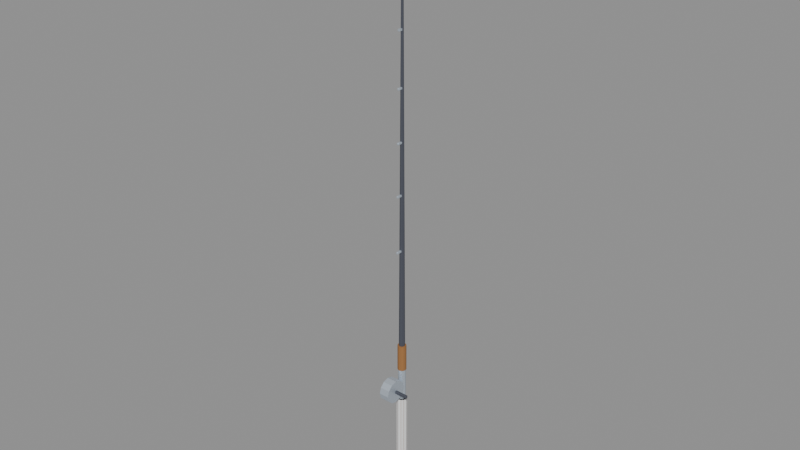 # Source: Tool_WZ_FishingRod.blend  (saved by Blender 4.3.34; exported with 4.5.12 LTS)
import bpy
from mathutils import Matrix  # noqa: F401  (used for matrix-valued properties, if any)

bpy.ops.wm.read_factory_settings(use_empty=True)
scene = bpy.context.scene
scene.name = 'Scene'

# ---- materials (node trees are filled in below, after node groups)
mat_tool_wz_fishingrod_m0 = bpy.data.materials.new('Tool_WZ_FishingRod_M0')
mat_tool_wz_fishingrod_m0.diffuse_color = (0.06575, 0.07176, 0.09388, 1.0)
mat_tool_wz_fishingrod_m1 = bpy.data.materials.new('Tool_WZ_FishingRod_M1')
mat_tool_wz_fishingrod_m1.diffuse_color = (0.3297, 0.148, 0.04615, 1.0)
mat_tool_wz_fishingrod_m2 = bpy.data.materials.new('Tool_WZ_FishingRod_M2')
mat_tool_wz_fishingrod_m2.diffuse_color = (0.5924, 0.6661, 0.7519, 1.0)

# ---- material node trees
mat_tool_wz_fishingrod_m0.use_nodes = True; mat_tool_wz_fishingrod_m0.node_tree.nodes.clear()
_N = mat_tool_wz_fishingrod_m0.node_tree.nodes; _L = mat_tool_wz_fishingrod_m0.node_tree.links
n0 = _N.new('ShaderNodeBsdfPrincipled'); n0.name = 'Principled BSDF'; n0.location = (10, 300)
n0.inputs[0].default_value = (0.06575, 0.07176, 0.09388, 1.0)
n0.inputs[2].default_value = 0.6
n1 = _N.new('ShaderNodeOutputMaterial'); n1.name = 'Material Output'; n1.location = (300, 300)
_L.new(n0.outputs[0], n1.inputs[0])
n1.is_active_output = True
mat_tool_wz_fishingrod_m1.use_nodes = True; mat_tool_wz_fishingrod_m1.node_tree.nodes.clear()
_N = mat_tool_wz_fishingrod_m1.node_tree.nodes; _L = mat_tool_wz_fishingrod_m1.node_tree.links
n0 = _N.new('ShaderNodeBsdfPrincipled'); n0.name = 'Principled BSDF'; n0.location = (10, 300)
n0.inputs[0].default_value = (0.3297, 0.148, 0.04615, 1.0)
n0.inputs[2].default_value = 0.9
n1 = _N.new('ShaderNodeOutputMaterial'); n1.name = 'Material Output'; n1.location = (300, 300)
_L.new(n0.outputs[0], n1.inputs[0])
n1.is_active_output = True
mat_tool_wz_fishingrod_m2.use_nodes = True; mat_tool_wz_fishingrod_m2.node_tree.nodes.clear()
_N = mat_tool_wz_fishingrod_m2.node_tree.nodes; _L = mat_tool_wz_fishingrod_m2.node_tree.links
n0 = _N.new('ShaderNodeBsdfPrincipled'); n0.name = 'Principled BSDF'; n0.location = (10, 300)
n0.inputs[0].default_value = (0.5924, 0.6661, 0.7519, 1.0)
n0.inputs[1].default_value = 0.6
n1 = _N.new('ShaderNodeOutputMaterial'); n1.name = 'Material Output'; n1.location = (300, 300)
_L.new(n0.outputs[0], n1.inputs[0])
n1.is_active_output = True

# ---- meshes
me_tool_wz_fishingrod = bpy.data.meshes.new('Tool_WZ_FishingRod')
me_tool_wz_fishingrod.from_pydata([(0.017, 0.0, 0.0), (0.01202, 0.01202, 0.0), (1.041e-18, 0.017, 0.0), (-0.01202, 0.01202, 0.0), (-0.017, 2.082e-18, 0.0), (-0.01202, -0.01202, 0.0), (-3.123e-18, -0.017, 0.0), (0.01202, -0.01202, 0.0), (0.017, 0.0, 0.02), (0.01202, 0.01202, 0.02), (1.041e-18, 0.017, 0.02), (-0.01202, 0.01202, 0.02), (-0.017, 2.082e-18, 0.02), (-0.01202, -0.01202, 0.02), (-3.123e-18, -0.017, 0.02), (0.01202, -0.01202, 0.02), (0.015, 0.0, 0.02), (0.01299, 0.0075, 0.02), (0.0075, 0.01299, 0.02), (9.185e-19, 0.015, 0.02), (-0.0075, 0.01299, 0.02), (-0.01299, 0.0075, 0.02), (-0.015, 1.837e-18, 0.02), (-0.01299, -0.0075, 0.02), (-0.0075, -0.01299, 0.02), (-2.755e-18, -0.015, 0.02), (0.0075, -0.01299, 0.02), (0.01299, -0.0075, 0.02), (0.015, 0.0, 0.32), (0.01299, 0.0075, 0.32), (0.0075, 0.01299, 0.32), (9.185e-19, 0.015, 0.32), (-0.0075, 0.01299, 0.32), (-0.01299, 0.0075, 0.32), (-0.015, 1.837e-18, 0.32), (-0.01299, -0.0075, 0.32), (-0.0075, -0.01299, 0.32), (-2.755e-18, -0.015, 0.32), (0.0075, -0.01299, 0.32), (0.01299, -0.0075, 0.32), (0.011, 0.0, 0.32), (0.007778, 0.007778, 0.32), (6.736e-19, 0.011, 0.32), (-0.007778, 0.007778, 0.32), (-0.011, 1.347e-18, 0.32), (-0.007778, -0.007778, 0.32), (-2.021e-18, -0.011, 0.32), (0.007778, -0.007778, 0.32), (0.011, 0.0, 0.42), (0.007778, 0.007778, 0.42), (6.736e-19, 0.011, 0.42), (-0.007778, 0.007778, 0.42), (-0.011, 1.347e-18, 0.42), (-0.007778, -0.007778, 0.42), (-2.021e-18, -0.011, 0.42), (0.007778, -0.007778, 0.42), (0.013, 0.0, 0.42), (0.01126, 0.0065, 0.42), (0.0065, 0.01126, 0.42), (7.96e-19, 0.013, 0.42), (-0.0065, 0.01126, 0.42), (-0.01126, 0.0065, 0.42), (-0.013, 1.592e-18, 0.42), (-0.01126, -0.0065, 0.42), (-0.0065, -0.01126, 0.42), (-2.388e-18, -0.013, 0.42), (0.0065, -0.01126, 0.42), (0.01126, -0.0065, 0.42), (0.013, 0.0, 0.5), (0.01126, 0.0065, 0.5), (0.0065, 0.01126, 0.5), (7.96e-19, 0.013, 0.5), (-0.0065, 0.01126, 0.5), (-0.01126, 0.0065, 0.5), (-0.013, 1.592e-18, 0.5), (-0.01126, -0.0065, 0.5), (-0.0065, -0.01126, 0.5), (-2.388e-18, -0.013, 0.5), (0.0065, -0.01126, 0.5), (0.01126, -0.0065, 0.5), (0.009, 0.0, 0.5), (0.006364, 0.006364, 0.5), (5.511e-19, 0.009, 0.5), (-0.006364, 0.006364, 0.5), (-0.009, 1.102e-18, 0.5), (-0.006364, -0.006364, 0.5), (-1.653e-18, -0.009, 0.5), (0.006364, -0.006364, 0.5), (0.0072, 0.0, 0.8225), (0.005091, 0.005091, 0.8225), (4.409e-19, 0.0072, 0.8225), (-0.005091, 0.005091, 0.8225), (-0.0072, 8.817e-19, 0.8225), (-0.005091, -0.005091, 0.8225), (-1.323e-18, -0.0072, 0.8225), (0.005091, -0.005091, 0.8225), (0.0072, 0.0, 0.8225), (0.005091, 0.005091, 0.8225), (4.409e-19, 0.0072, 0.8225), (-0.005091, 0.005091, 0.8225), (-0.0072, 8.817e-19, 0.8225), (-0.005091, -0.005091, 0.8225), (-1.323e-18, -0.0072, 0.8225), (0.005091, -0.005091, 0.8225), (0.0054, 0.0, 1.145), (0.003818, 0.003818, 1.145), (3.307e-19, 0.0054, 1.145), (-0.003818, 0.003818, 1.145), (-0.0054, 6.613e-19, 1.145), (-0.003818, -0.003818, 1.145), (-9.92e-19, -0.0054, 1.145), (0.003818, -0.003818, 1.145), (0.0054, 0.0, 1.145), (0.003818, 0.003818, 1.145), (3.307e-19, 0.0054, 1.145), (-0.003818, 0.003818, 1.145), (-0.0054, 6.613e-19, 1.145), (-0.003818, -0.003818, 1.145), (-9.92e-19, -0.0054, 1.145), (0.003818, -0.003818, 1.145), (0.0036, 0.0, 1.467), (0.002546, 0.002546, 1.467), (2.204e-19, 0.0036, 1.467), (-0.002546, 0.002546, 1.467), (-0.0036, 4.409e-19, 1.467), (-0.002546, -0.002546, 1.467), (-6.613e-19, -0.0036, 1.467), (0.002546, -0.002546, 1.467), (0.0036, 0.0, 1.467), (0.002546, 0.002546, 1.467), (2.204e-19, 0.0036, 1.467), (-0.002546, 0.002546, 1.467), (-0.0036, 4.409e-19, 1.467), (-0.002546, -0.002546, 1.467), (-6.613e-19, -0.0036, 1.467), (0.002546, -0.002546, 1.467), (0.0022, 0.0, 1.79), (0.001556, 0.001556, 1.79), (1.347e-19, 0.0022, 1.79), (-0.001556, 0.001556, 1.79), (-0.0022, 2.694e-19, 1.79), (-0.001556, -0.001556, 1.79), (-4.041e-19, -0.0022, 1.79), (0.001556, -0.001556, 1.79), (0.003, 0.0, 1.79), (0.0015, 0.002598, 1.79), (-0.0015, 0.002598, 1.79), (-0.003, 3.674e-19, 1.79), (-0.0015, -0.002598, 1.79), (0.0015, -0.002598, 1.79), (0.003, 0.0, 1.8), (0.0015, 0.002598, 1.8), (-0.0015, 0.002598, 1.8), (-0.003, 3.674e-19, 1.8), (-0.0015, -0.002598, 1.8), (0.0015, -0.002598, 1.8), (-0.015, -0.01, 0.37), (-0.015, -0.01469, 0.3875), (-0.015, -0.0275, 0.4003), (-0.015, -0.045, 0.405), (-0.015, -0.0625, 0.4003), (-0.015, -0.07531, 0.3875), (-0.015, -0.08, 0.37), (-0.015, -0.07531, 0.3525), (-0.015, -0.0625, 0.3397), (-0.015, -0.045, 0.335), (-0.015, -0.0275, 0.3397), (-0.015, -0.01469, 0.3525), (0.015, -0.01, 0.37), (0.015, -0.01469, 0.3875), (0.015, -0.0275, 0.4003), (0.015, -0.045, 0.405), (0.015, -0.0625, 0.4003), (0.015, -0.07531, 0.3875), (0.015, -0.08, 0.37), (0.015, -0.07531, 0.3525), (0.015, -0.0625, 0.3397), (0.015, -0.045, 0.335), (0.015, -0.0275, 0.3397), (0.015, -0.01469, 0.3525), (-0.00456, -0.03356, 0.36), (-0.00456, -0.035, 0.3614), (-0.006, -0.03356, 0.3614), (-0.00456, -0.035, 0.3786), (-0.00456, -0.03356, 0.38), (-0.006, -0.03356, 0.3786), (-0.00456, -0.00644, 0.36), (-0.006, -0.00644, 0.3614), (-0.00456, -0.005, 0.3614), (-0.00456, -0.00644, 0.38), (-0.00456, -0.005, 0.3786), (-0.006, -0.00644, 0.3786), (0.00456, -0.03356, 0.36), (0.006, -0.03356, 0.3614), (0.00456, -0.035, 0.3614), (0.00456, -0.03356, 0.38), (0.00456, -0.035, 0.3786), (0.006, -0.03356, 0.3786), (0.00456, -0.00644, 0.36), (0.00456, -0.005, 0.3614), (0.006, -0.00644, 0.3614), (0.00456, -0.00644, 0.38), (0.006, -0.00644, 0.3786), (0.00456, -0.005, 0.3786), (0.01596, -0.04804, 0.366), (0.01596, -0.049, 0.367), (0.015, -0.04804, 0.367), (0.01596, -0.049, 0.373), (0.01596, -0.04804, 0.374), (0.015, -0.04804, 0.373), (0.01596, -0.04196, 0.366), (0.015, -0.04196, 0.367), (0.01596, -0.041, 0.367), (0.01596, -0.04196, 0.374), (0.01596, -0.041, 0.373), (0.015, -0.04196, 0.373), (0.05404, -0.04804, 0.366), (0.055, -0.04804, 0.367), (0.05404, -0.049, 0.367), (0.05404, -0.04804, 0.374), (0.05404, -0.049, 0.373), (0.055, -0.04804, 0.373), (0.05404, -0.04196, 0.366), (0.05404, -0.041, 0.367), (0.055, -0.04196, 0.367), (0.05404, -0.04196, 0.374), (0.055, -0.04196, 0.373), (0.05404, -0.041, 0.373), (-0.00228, -0.02128, 0.8009), (-0.00228, -0.022, 0.8016), (-0.003, -0.02128, 0.8016), (-0.00228, -0.022, 0.8062), (-0.00228, -0.02128, 0.8069), (-0.003, -0.02128, 0.8062), (-0.00228, -0.00272, 0.8009), (-0.003, -0.00272, 0.8016), (-0.00228, -0.002, 0.8016), (-0.00228, -0.00272, 0.8069), (-0.00228, -0.002, 0.8062), (-0.003, -0.00272, 0.8062), (0.00228, -0.02128, 0.8009), (0.003, -0.02128, 0.8016), (0.00228, -0.022, 0.8016), (0.00228, -0.02128, 0.8069), (0.00228, -0.022, 0.8062), (0.003, -0.02128, 0.8062), (0.00228, -0.00272, 0.8009), (0.00228, -0.002, 0.8016), (0.003, -0.00272, 0.8016), (0.00228, -0.00272, 0.8069), (0.003, -0.00272, 0.8062), (0.00228, -0.002, 0.8062), (-0.00228, -0.01948, 0.9672), (-0.00228, -0.0202, 0.9679), (-0.003, -0.01948, 0.9679), (-0.00228, -0.0202, 0.9725), (-0.00228, -0.01948, 0.9732), (-0.003, -0.01948, 0.9725), (-0.00228, -0.00292, 0.9672), (-0.003, -0.00292, 0.9679), (-0.00228, -0.0022, 0.9679), (-0.00228, -0.00292, 0.9732), (-0.00228, -0.0022, 0.9725), (-0.003, -0.00292, 0.9725), (0.00228, -0.01948, 0.9672), (0.003, -0.01948, 0.9679), (0.00228, -0.0202, 0.9679), (0.00228, -0.01948, 0.9732), (0.00228, -0.0202, 0.9725), (0.003, -0.01948, 0.9725), (0.00228, -0.00292, 0.9672), (0.00228, -0.0022, 0.9679), (0.003, -0.00292, 0.9679), (0.00228, -0.00292, 0.9732), (0.003, -0.00292, 0.9725), (0.00228, -0.0022, 0.9725), (-0.00228, -0.01768, 1.118), (-0.00228, -0.0184, 1.119), (-0.003, -0.01768, 1.119), (-0.00228, -0.0184, 1.123), (-0.00228, -0.01768, 1.124), (-0.003, -0.01768, 1.123), (-0.00228, -0.00312, 1.118), (-0.003, -0.00312, 1.119), (-0.00228, -0.0024, 1.119), (-0.00228, -0.00312, 1.124), (-0.00228, -0.0024, 1.123), (-0.003, -0.00312, 1.123), (0.00228, -0.01768, 1.118), (0.003, -0.01768, 1.119), (0.00228, -0.0184, 1.119), (0.00228, -0.01768, 1.124), (0.00228, -0.0184, 1.123), (0.003, -0.01768, 1.123), (0.00228, -0.00312, 1.118), (0.00228, -0.0024, 1.119), (0.003, -0.00312, 1.119), (0.00228, -0.00312, 1.124), (0.003, -0.00312, 1.123), (0.00228, -0.0024, 1.123), (-0.00228, -0.01588, 1.266), (-0.00228, -0.0166, 1.267), (-0.003, -0.01588, 1.267), (-0.00228, -0.0166, 1.271), (-0.00228, -0.01588, 1.272), (-0.003, -0.01588, 1.271), (-0.00228, -0.00332, 1.266), (-0.003, -0.00332, 1.267), (-0.00228, -0.0026, 1.267), (-0.00228, -0.00332, 1.272), (-0.00228, -0.0026, 1.271), (-0.003, -0.00332, 1.271), (0.00228, -0.01588, 1.266), (0.003, -0.01588, 1.267), (0.00228, -0.0166, 1.267), (0.00228, -0.01588, 1.272), (0.00228, -0.0166, 1.271), (0.003, -0.01588, 1.271), (0.00228, -0.00332, 1.266), (0.00228, -0.0026, 1.267), (0.003, -0.00332, 1.267), (0.00228, -0.00332, 1.272), (0.003, -0.00332, 1.271), (0.00228, -0.0026, 1.271), (-0.00228, -0.01408, 1.418), (-0.00228, -0.0148, 1.419), (-0.003, -0.01408, 1.419), (-0.00228, -0.0148, 1.424), (-0.00228, -0.01408, 1.424), (-0.003, -0.01408, 1.424), (-0.00228, -0.00352, 1.418), (-0.003, -0.00352, 1.419), (-0.00228, -0.0028, 1.419), (-0.00228, -0.00352, 1.424), (-0.00228, -0.0028, 1.424), (-0.003, -0.00352, 1.424), (0.00228, -0.01408, 1.418), (0.003, -0.01408, 1.419), (0.00228, -0.0148, 1.419), (0.00228, -0.01408, 1.424), (0.00228, -0.0148, 1.424), (0.003, -0.01408, 1.424), (0.00228, -0.00352, 1.418), (0.00228, -0.0028, 1.419), (0.003, -0.00352, 1.419), (0.00228, -0.00352, 1.424), (0.003, -0.00352, 1.424), (0.00228, -0.0028, 1.424), (-0.00228, -0.01228, 1.567), (-0.00228, -0.013, 1.568), (-0.003, -0.01228, 1.568), (-0.00228, -0.013, 1.572), (-0.00228, -0.01228, 1.573), (-0.003, -0.01228, 1.572), (-0.00228, -0.00372, 1.567), (-0.003, -0.00372, 1.568), (-0.00228, -0.003, 1.568), (-0.00228, -0.00372, 1.573), (-0.00228, -0.003, 1.572), (-0.003, -0.00372, 1.572), (0.00228, -0.01228, 1.567), (0.003, -0.01228, 1.568), (0.00228, -0.013, 1.568), (0.00228, -0.01228, 1.573), (0.00228, -0.013, 1.572), (0.003, -0.01228, 1.572), (0.00228, -0.00372, 1.567), (0.00228, -0.003, 1.568), (0.003, -0.00372, 1.568), (0.00228, -0.00372, 1.573), (0.003, -0.00372, 1.572), (0.00228, -0.003, 1.572)], [], [(0, 1, 9, 8), (1, 2, 10, 9), (2, 3, 11, 10), (3, 4, 12, 11), (4, 5, 13, 12), (5, 6, 14, 13), (6, 7, 15, 14), (7, 0, 8, 15), (7, 6, 5, 4, 3, 2, 1, 0), (8, 9, 10, 11, 12, 13, 14, 15), (16, 17, 29, 28), (17, 18, 30, 29), (18, 19, 31, 30), (19, 20, 32, 31), (20, 21, 33, 32), (21, 22, 34, 33), (22, 23, 35, 34), (23, 24, 36, 35), (24, 25, 37, 36), (25, 26, 38, 37), (26, 27, 39, 38), (27, 16, 28, 39), (27, 26, 25, 24, 23, 22, 21, 20, 19, 18, 17, 16), (28, 29, 30, 31, 32, 33, 34, 35, 36, 37, 38, 39), (40, 41, 49, 48), (41, 42, 50, 49), (42, 43, 51, 50), (43, 44, 52, 51), (44, 45, 53, 52), (45, 46, 54, 53), (46, 47, 55, 54), (47, 40, 48, 55), (47, 46, 45, 44, 43, 42, 41, 40), (48, 49, 50, 51, 52, 53, 54, 55), (56, 57, 69, 68), (57, 58, 70, 69), (58, 59, 71, 70), (59, 60, 72, 71), (60, 61, 73, 72), (61, 62, 74, 73), (62, 63, 75, 74), (63, 64, 76, 75), (64, 65, 77, 76), (65, 66, 78, 77), (66, 67, 79, 78), (67, 56, 68, 79), (67, 66, 65, 64, 63, 62, 61, 60, 59, 58, 57, 56), (68, 69, 70, 71, 72, 73, 74, 75, 76, 77, 78, 79), (80, 81, 89, 88), (81, 82, 90, 89), (82, 83, 91, 90), (83, 84, 92, 91), (84, 85, 93, 92), (85, 86, 94, 93), (86, 87, 95, 94), (87, 80, 88, 95), (87, 86, 85, 84, 83, 82, 81, 80), (88, 89, 90, 91, 92, 93, 94, 95), (96, 97, 105, 104), (97, 98, 106, 105), (98, 99, 107, 106), (99, 100, 108, 107), (100, 101, 109, 108), (101, 102, 110, 109), (102, 103, 111, 110), (103, 96, 104, 111), (103, 102, 101, 100, 99, 98, 97, 96), (104, 105, 106, 107, 108, 109, 110, 111), (112, 113, 121, 120), (113, 114, 122, 121), (114, 115, 123, 122), (115, 116, 124, 123), (116, 117, 125, 124), (117, 118, 126, 125), (118, 119, 127, 126), (119, 112, 120, 127), (119, 118, 117, 116, 115, 114, 113, 112), (120, 121, 122, 123, 124, 125, 126, 127), (128, 129, 137, 136), (129, 130, 138, 137), (130, 131, 139, 138), (131, 132, 140, 139), (132, 133, 141, 140), (133, 134, 142, 141), (134, 135, 143, 142), (135, 128, 136, 143), (135, 134, 133, 132, 131, 130, 129, 128), (136, 137, 138, 139, 140, 141, 142, 143), (144, 145, 151, 150), (145, 146, 152, 151), (146, 147, 153, 152), (147, 148, 154, 153), (148, 149, 155, 154), (149, 144, 150, 155), (149, 148, 147, 146, 145, 144), (150, 151, 152, 153, 154, 155), (156, 157, 169, 168), (157, 158, 170, 169), (158, 159, 171, 170), (159, 160, 172, 171), (160, 161, 173, 172), (161, 162, 174, 173), (162, 163, 175, 174), (163, 164, 176, 175), (164, 165, 177, 176), (165, 166, 178, 177), (166, 167, 179, 178), (167, 156, 168, 179), (167, 166, 165, 164, 163, 162, 161, 160, 159, 158, 157, 156), (168, 169, 170, 171, 172, 173, 174, 175, 176, 177, 178, 179), (194, 196, 183, 181), (200, 202, 197, 193), (201, 189, 184, 195), (182, 185, 191, 187), (188, 190, 203, 199), (180, 181, 182), (183, 184, 185), (186, 187, 188), (189, 190, 191), (192, 193, 194), (195, 196, 197), (198, 199, 200), (201, 202, 203), (186, 180, 182, 187), (181, 183, 185, 182), (184, 189, 191, 185), (190, 188, 187, 191), (198, 186, 188, 199), (189, 201, 203, 190), (202, 200, 199, 203), (192, 198, 200, 193), (201, 195, 197, 202), (196, 194, 193, 197), (180, 192, 194, 181), (195, 184, 183, 196), (186, 198, 192, 180), (218, 220, 207, 205), (224, 226, 221, 217), (225, 213, 208, 219), (206, 209, 215, 211), (212, 214, 227, 223), (204, 205, 206), (207, 208, 209), (210, 211, 212), (213, 214, 215), (216, 217, 218), (219, 220, 221), (222, 223, 224), (225, 226, 227), (210, 204, 206, 211), (205, 207, 209, 206), (208, 213, 215, 209), (214, 212, 211, 215), (222, 210, 212, 223), (213, 225, 227, 214), (226, 224, 223, 227), (216, 222, 224, 217), (225, 219, 221, 226), (220, 218, 217, 221), (204, 216, 218, 205), (219, 208, 207, 220), (210, 222, 216, 204), (242, 244, 231, 229), (248, 250, 245, 241), (249, 237, 232, 243), (230, 233, 239, 235), (236, 238, 251, 247), (228, 229, 230), (231, 232, 233), (234, 235, 236), (237, 238, 239), (240, 241, 242), (243, 244, 245), (246, 247, 248), (249, 250, 251), (234, 228, 230, 235), (229, 231, 233, 230), (232, 237, 239, 233), (238, 236, 235, 239), (246, 234, 236, 247), (237, 249, 251, 238), (250, 248, 247, 251), (240, 246, 248, 241), (249, 243, 245, 250), (244, 242, 241, 245), (228, 240, 242, 229), (243, 232, 231, 244), (234, 246, 240, 228), (266, 268, 255, 253), (272, 274, 269, 265), (273, 261, 256, 267), (254, 257, 263, 259), (260, 262, 275, 271), (252, 253, 254), (255, 256, 257), (258, 259, 260), (261, 262, 263), (264, 265, 266), (267, 268, 269), (270, 271, 272), (273, 274, 275), (258, 252, 254, 259), (253, 255, 257, 254), (256, 261, 263, 257), (262, 260, 259, 263), (270, 258, 260, 271), (261, 273, 275, 262), (274, 272, 271, 275), (264, 270, 272, 265), (273, 267, 269, 274), (268, 266, 265, 269), (252, 264, 266, 253), (267, 256, 255, 268), (258, 270, 264, 252), (290, 292, 279, 277), (296, 298, 293, 289), (297, 285, 280, 291), (278, 281, 287, 283), (284, 286, 299, 295), (276, 277, 278), (279, 280, 281), (282, 283, 284), (285, 286, 287), (288, 289, 290), (291, 292, 293), (294, 295, 296), (297, 298, 299), (282, 276, 278, 283), (277, 279, 281, 278), (280, 285, 287, 281), (286, 284, 283, 287), (294, 282, 284, 295), (285, 297, 299, 286), (298, 296, 295, 299), (288, 294, 296, 289), (297, 291, 293, 298), (292, 290, 289, 293), (276, 288, 290, 277), (291, 280, 279, 292), (282, 294, 288, 276), (314, 316, 303, 301), (320, 322, 317, 313), (321, 309, 304, 315), (302, 305, 311, 307), (308, 310, 323, 319), (300, 301, 302), (303, 304, 305), (306, 307, 308), (309, 310, 311), (312, 313, 314), (315, 316, 317), (318, 319, 320), (321, 322, 323), (306, 300, 302, 307), (301, 303, 305, 302), (304, 309, 311, 305), (310, 308, 307, 311), (318, 306, 308, 319), (309, 321, 323, 310), (322, 320, 319, 323), (312, 318, 320, 313), (321, 315, 317, 322), (316, 314, 313, 317), (300, 312, 314, 301), (315, 304, 303, 316), (306, 318, 312, 300), (338, 340, 327, 325), (344, 346, 341, 337), (345, 333, 328, 339), (326, 329, 335, 331), (332, 334, 347, 343), (324, 325, 326), (327, 328, 329), (330, 331, 332), (333, 334, 335), (336, 337, 338), (339, 340, 341), (342, 343, 344), (345, 346, 347), (330, 324, 326, 331), (325, 327, 329, 326), (328, 333, 335, 329), (334, 332, 331, 335), (342, 330, 332, 343), (333, 345, 347, 334), (346, 344, 343, 347), (336, 342, 344, 337), (345, 339, 341, 346), (340, 338, 337, 341), (324, 336, 338, 325), (339, 328, 327, 340), (330, 342, 336, 324), (362, 364, 351, 349), (368, 370, 365, 361), (369, 357, 352, 363), (350, 353, 359, 355), (356, 358, 371, 367), (348, 349, 350), (351, 352, 353), (354, 355, 356), (357, 358, 359), (360, 361, 362), (363, 364, 365), (366, 367, 368), (369, 370, 371), (354, 348, 350, 355), (349, 351, 353, 350), (352, 357, 359, 353), (358, 356, 355, 359), (366, 354, 356, 367), (357, 369, 371, 358), (370, 368, 367, 371), (360, 366, 368, 361), (369, 363, 365, 370), (364, 362, 361, 365), (348, 360, 362, 349), (363, 352, 351, 364), (354, 366, 360, 348)])
me_tool_wz_fishingrod.polygons.foreach_set('material_index', [2, 2, 2, 2, 2, 2, 2, 2, 2, 2, 1, 1, 1, 1, 1, 1, 1, 1, 1, 1, 1, 1, 1, 1, 2, 2, 2, 2, 2, 2, 2, 2, 2, 2, 1, 1, 1, 1, 1, 1, 1, 1, 1, 1, 1, 1, 1, 1, 0, 0, 0, 0, 0, 0, 0, 0, 0, 0, 0, 0, 0, 0, 0, 0, 0, 0, 0, 0, 0, 0, 0, 0, 0, 0, 0, 0, 0, 0, 0, 0, 0, 0, 0, 0, 0, 0, 0, 0, 2, 2, 2, 2, 2, 2, 2, 2, 2, 2, 2, 2, 2, 2, 2, 2, 2, 2, 2, 2, 2, 2, 2, 2, 2, 2, 2, 2, 2, 2, 2, 2, 2, 2, 2, 2, 2, 2, 2, 2, 2, 2, 2, 2, 2, 2, 2, 2, 0, 0, 0, 0, 0, 0, 0, 0, 0, 0, 0, 0, 0, 0, 0, 0, 0, 0, 0, 0, 0, 0, 0, 0, 0, 0, 2, 2, 2, 2, 2, 2, 2, 2, 2, 2, 2, 2, 2, 2, 2, 2, 2, 2, 2, 2, 2, 2, 2, 2, 2, 2, 2, 2, 2, 2, 2, 2, 2, 2, 2, 2, 2, 2, 2, 2, 2, 2, 2, 2, 2, 2, 2, 2, 2, 2, 2, 2, 2, 2, 2, 2, 2, 2, 2, 2, 2, 2, 2, 2, 2, 2, 2, 2, 2, 2, 2, 2, 2, 2, 2, 2, 2, 2, 2, 2, 2, 2, 2, 2, 2, 2, 2, 2, 2, 2, 2, 2, 2, 2, 2, 2, 2, 2, 2, 2, 2, 2, 2, 2, 2, 2, 2, 2, 2, 2, 2, 2, 2, 2, 2, 2, 2, 2, 2, 2, 2, 2, 2, 2, 2, 2, 2, 2, 2, 2, 2, 2, 2, 2, 2, 2, 2, 2, 2, 2, 2, 2, 2, 2, 2, 2, 2, 2, 2, 2, 2, 2, 2, 2, 2, 2])
me_tool_wz_fishingrod.materials.append(mat_tool_wz_fishingrod_m0)
me_tool_wz_fishingrod.materials.append(mat_tool_wz_fishingrod_m1)
me_tool_wz_fishingrod.materials.append(mat_tool_wz_fishingrod_m2)
me_tool_wz_fishingrod.update()
me_ucx_tool_wz_fishingrod_00 = bpy.data.meshes.new('UCX_Tool_WZ_FishingRod_00')
me_ucx_tool_wz_fishingrod_00.from_pydata([(0.016, 0.0, 0.02), (0.01131, 0.01131, 0.02), (9.797e-19, 0.016, 0.02), (-0.01131, 0.01131, 0.02), (-0.016, 1.959e-18, 0.02), (-0.01131, -0.01131, 0.02), (-2.939e-18, -0.016, 0.02), (0.01131, -0.01131, 0.02), (0.016, 0.0, 0.32), (0.01131, 0.01131, 0.32), (9.797e-19, 0.016, 0.32), (-0.01131, 0.01131, 0.32), (-0.016, 1.959e-18, 0.32), (-0.01131, -0.01131, 0.32), (-2.939e-18, -0.016, 0.32), (0.01131, -0.01131, 0.32)], [], [(0, 1, 9, 8), (1, 2, 10, 9), (2, 3, 11, 10), (3, 4, 12, 11), (4, 5, 13, 12), (5, 6, 14, 13), (6, 7, 15, 14), (7, 0, 8, 15), (7, 6, 5, 4, 3, 2, 1, 0), (8, 9, 10, 11, 12, 13, 14, 15)])
me_ucx_tool_wz_fishingrod_00.update()

# ---- objects
ob_tool_wz_fishingrod = bpy.data.objects.new('Tool_WZ_FishingRod', me_tool_wz_fishingrod)
ob_socket_grip = bpy.data.objects.new('SOCKET_Grip', None)
ob_socket_tip = bpy.data.objects.new('SOCKET_Tip', None)
ob_socket_reel = bpy.data.objects.new('SOCKET_Reel', None)
ob_ucx_tool_wz_fishingrod_00 = bpy.data.objects.new('UCX_Tool_WZ_FishingRod_00', me_ucx_tool_wz_fishingrod_00)

# ---- transforms, parenting, visibility, modifiers, constraints
ob_tool_wz_fishingrod.location = (0.0, 0.0, 0.0)
ob_socket_grip.parent = ob_tool_wz_fishingrod
ob_socket_grip.location = (0.0, 0.0, 0.17)
ob_socket_grip.empty_display_type = 'ARROWS'
ob_socket_grip.empty_display_size = 0.03
ob_socket_tip.parent = ob_tool_wz_fishingrod
ob_socket_tip.location = (0.0, 0.0, 1.8)
ob_socket_tip.empty_display_type = 'ARROWS'
ob_socket_tip.empty_display_size = 0.03
ob_socket_reel.parent = ob_tool_wz_fishingrod
ob_socket_reel.location = (0.0, -0.045, 0.37)
ob_socket_reel.empty_display_type = 'ARROWS'
ob_socket_reel.empty_display_size = 0.03
ob_ucx_tool_wz_fishingrod_00.parent = ob_tool_wz_fishingrod
ob_ucx_tool_wz_fishingrod_00.location = (0.0, 0.0, 0.0)
ob_ucx_tool_wz_fishingrod_00.display_type = 'WIRE'

# ---- collection membership
scene.collection.objects.link(ob_tool_wz_fishingrod)
scene.collection.objects.link(ob_socket_grip)
scene.collection.objects.link(ob_socket_tip)
scene.collection.objects.link(ob_socket_reel)
scene.collection.objects.link(ob_ucx_tool_wz_fishingrod_00)

# ---- scene / render settings (as saved in the file)
scene.frame_start = 1; scene.frame_end = 250; scene.frame_set(1)
scene.render.engine = 'BLENDER_EEVEE_NEXT'
bpy.context.view_layer.update()

# ---- added for rendering (the .blend has no active camera and no usable light): camera, sun + grey world if the file has none
cam_auto = bpy.data.cameras.new('AutoCamera')
cam_auto.lens = 50.0
cam_auto.sensor_width = 36.0
cam_auto.clip_end = 1000.0
ob_auto_camera = bpy.data.objects.new('AutoCamera', cam_auto)
scene.collection.objects.link(ob_auto_camera)
ob_auto_camera.location = (1.68815, -2.03448, 2.23532)
ob_auto_camera.rotation_euler = (1.09748, -7.21219e-08, 0.694738)
scene.camera = ob_auto_camera
light_auto_sun = bpy.data.lights.new('AutoSun', 'SUN')
light_auto_sun.energy = 3.0
light_auto_sun.angle = 0.0523599
ob_auto_sun = bpy.data.objects.new('AutoSun', light_auto_sun)
scene.collection.objects.link(ob_auto_sun)
ob_auto_sun.rotation_euler = (0.872665, 0.174533, 0.523599)
if scene.world is None:
    world_auto = bpy.data.worlds.new('AutoWorld')
    world_auto.color = (0.3, 0.3, 0.3)
    scene.world = world_auto
bpy.context.view_layer.update()
